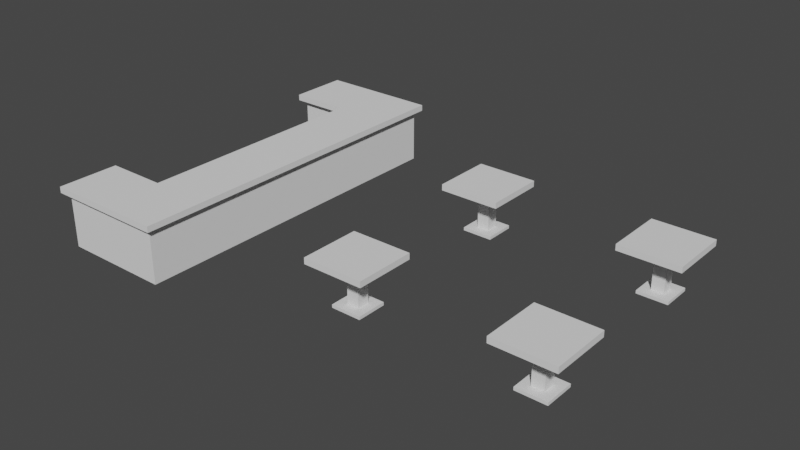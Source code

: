 # Source: bar.blend  (saved by Blender 2.92.15; exported with 4.5.12 LTS)
import bpy
from mathutils import Matrix  # noqa: F401  (used for matrix-valued properties, if any)

bpy.ops.wm.read_factory_settings(use_empty=True)
scene = bpy.context.scene
scene.name = 'Scene'

# ---- collections
col_collection = bpy.data.collections.new('Collection'); scene.collection.children.link(col_collection)

# ---- world
world_world = bpy.data.worlds.new('World'); scene.world = world_world
world_world.use_nodes = True; world_world.node_tree.nodes.clear()
_N = world_world.node_tree.nodes; _L = world_world.node_tree.links
n0 = _N.new('ShaderNodeOutputWorld'); n0.name = 'World Output'; n0.location = (300, 300)
n1 = _N.new('ShaderNodeBackground'); n1.name = 'Background'; n1.location = (10, 300)
n1.inputs[0].default_value = (0.05088, 0.05088, 0.05088, 1.0)
_L.new(n1.outputs[0], n0.inputs[0])
n0.is_active_output = True
world_world.color = (0.05088, 0.05088, 0.05088)
world_world.use_sun_shadow = False
world_world.sun_shadow_jitter_overblur = 0.0

# ---- meshes
me_plane = bpy.data.meshes.new('Plane')
me_plane.from_pydata([(-1.0, -3.0, 0.9), (0.0, -3.0, 0.9), (-1.0, 3.0, 0.9), (0.0, 3.0, 0.9), (-1.0, -2.0, 0.9), (-1.0, 2.0, 0.9), (-2.0, -3.0, 0.9), (-2.0, -2.0, 0.9), (-2.0, 3.0, 0.9), (-2.0, 2.0, 0.9), (-1.0, -3.0, 1.0), (0.0, -3.0, 1.0), (-1.0, 3.0, 1.0), (0.0, 3.0, 1.0), (-1.0, -2.0, 1.0), (-1.0, 2.0, 1.0), (-2.0, -3.0, 1.0), (-2.0, -2.0, 1.0), (-2.0, 3.0, 1.0), (-2.0, 2.0, 1.0), (-0.9, -2.9, 0.0), (-0.1, -2.9, 0.0), (-0.9, 2.9, 0.0), (-0.1, 2.9, 0.0), (-0.9, -2.1, 0.0), (-0.9, 2.1, 0.0), (-1.9, -2.9, 0.0), (-1.9, -2.1, 0.0), (-1.9, 2.9, 0.0), (-1.9, 2.1, 0.0), (-0.9, -2.9, 0.9), (-0.1, -2.9, 0.9), (-0.9, 2.9, 0.9), (-0.1, 2.9, 0.9), (-0.9, -2.1, 0.9), (-0.9, 2.1, 0.9), (-1.9, -2.9, 0.9), (-1.9, -2.1, 0.9), (-1.9, 2.9, 0.9), (-1.9, 2.1, 0.9), (2.0, 1.0, 0.7), (3.0, 1.0, 0.7), (2.0, 2.0, 0.7), (3.0, 2.0, 0.7), (2.0, 1.0, 0.8), (3.0, 1.0, 0.8), (2.0, 2.0, 0.8), (3.0, 2.0, 0.8), (2.4, 1.4, 0.05), (2.6, 1.4, 0.05), (2.4, 1.6, 0.05), (2.6, 1.6, 0.05), (2.4, 1.4, 0.7), (2.6, 1.4, 0.7), (2.4, 1.6, 0.7), (2.6, 1.6, 0.7), (2.25, 1.25, 0.0), (2.75, 1.25, 0.0), (2.25, 1.75, 0.0), (2.75, 1.75, 0.0), (2.25, 1.25, 0.05), (2.75, 1.25, 0.05), (2.25, 1.75, 0.05), (2.75, 1.75, 0.05), (2.0, -2.0, 0.7), (3.0, -2.0, 0.7), (2.0, -1.0, 0.7), (3.0, -1.0, 0.7), (2.0, -2.0, 0.8), (3.0, -2.0, 0.8), (2.0, -1.0, 0.8), (3.0, -1.0, 0.8), (2.4, -1.6, 0.05), (2.6, -1.6, 0.05), (2.4, -1.4, 0.05), (2.6, -1.4, 0.05), (2.4, -1.6, 0.7), (2.6, -1.6, 0.7), (2.4, -1.4, 0.7), (2.6, -1.4, 0.7), (2.25, -1.75, 0.0), (2.75, -1.75, 0.0), (2.25, -1.25, 0.0), (2.75, -1.25, 0.0), (2.25, -1.75, 0.05), (2.75, -1.75, 0.05), (2.25, -1.25, 0.05), (2.75, -1.25, 0.05), (5.0, 1.0, 0.7), (6.0, 1.0, 0.7), (5.0, 2.0, 0.7), (6.0, 2.0, 0.7), (5.0, 1.0, 0.8), (6.0, 1.0, 0.8), (5.0, 2.0, 0.8), (6.0, 2.0, 0.8), (5.4, 1.4, 0.05), (5.6, 1.4, 0.05), (5.4, 1.6, 0.05), (5.6, 1.6, 0.05), (5.4, 1.4, 0.7), (5.6, 1.4, 0.7), (5.4, 1.6, 0.7), (5.6, 1.6, 0.7), (5.25, 1.25, 0.0), (5.75, 1.25, 0.0), (5.25, 1.75, 0.0), (5.75, 1.75, 0.0), (5.25, 1.25, 0.05), (5.75, 1.25, 0.05), (5.25, 1.75, 0.05), (5.75, 1.75, 0.05), (5.0, -2.0, 0.7), (6.0, -2.0, 0.7), (5.0, -1.0, 0.7), (6.0, -1.0, 0.7), (5.0, -2.0, 0.8), (6.0, -2.0, 0.8), (5.0, -1.0, 0.8), (6.0, -1.0, 0.8), (5.4, -1.6, 0.05), (5.6, -1.6, 0.05), (5.4, -1.4, 0.05), (5.6, -1.4, 0.05), (5.4, -1.6, 0.7), (5.6, -1.6, 0.7), (5.4, -1.4, 0.7), (5.6, -1.4, 0.7), (5.25, -1.75, 0.0), (5.75, -1.75, 0.0), (5.25, -1.25, 0.0), (5.75, -1.25, 0.0), (5.25, -1.75, 0.05), (5.75, -1.75, 0.05), (5.25, -1.25, 0.05), (5.75, -1.25, 0.05)], [], [(0, 4, 5, 2, 3, 1), (0, 6, 7, 4), (5, 9, 8, 2), (10, 11, 13, 12, 15, 14), (10, 14, 17, 16), (15, 12, 18, 19), (1, 3, 13, 11), (8, 9, 19, 18), (7, 6, 16, 17), (3, 2, 12, 13), (2, 8, 18, 12), (4, 7, 17, 14), (5, 4, 14, 15), (9, 5, 15, 19), (0, 1, 11, 10), (6, 0, 10, 16), (20, 24, 25, 22, 23, 21), (20, 26, 27, 24), (25, 29, 28, 22), (30, 31, 33, 32, 35, 34), (30, 34, 37, 36), (35, 32, 38, 39), (21, 23, 33, 31), (28, 29, 39, 38), (27, 26, 36, 37), (24, 27, 37, 34), (25, 24, 34, 35), (29, 25, 35, 39), (20, 21, 31, 30), (26, 20, 30, 36), (22, 28, 38, 32, 33, 23), (40, 42, 43, 41), (44, 45, 47, 46), (41, 43, 47, 45), (42, 40, 44, 46), (43, 42, 46, 47), (40, 41, 45, 44), (48, 50, 51, 49), (52, 53, 55, 54), (49, 51, 55, 53), (50, 48, 52, 54), (51, 50, 54, 55), (48, 49, 53, 52), (56, 57, 59, 58), (60, 62, 63, 61), (59, 57, 61, 63), (56, 58, 62, 60), (58, 59, 63, 62), (57, 56, 60, 61), (64, 66, 67, 65), (68, 69, 71, 70), (65, 67, 71, 69), (66, 64, 68, 70), (67, 66, 70, 71), (64, 65, 69, 68), (72, 74, 75, 73), (76, 77, 79, 78), (73, 75, 79, 77), (74, 72, 76, 78), (75, 74, 78, 79), (72, 73, 77, 76), (80, 81, 83, 82), (84, 86, 87, 85), (83, 81, 85, 87), (80, 82, 86, 84), (82, 83, 87, 86), (81, 80, 84, 85), (88, 90, 91, 89), (92, 93, 95, 94), (89, 91, 95, 93), (90, 88, 92, 94), (91, 90, 94, 95), (88, 89, 93, 92), (96, 98, 99, 97), (100, 101, 103, 102), (97, 99, 103, 101), (98, 96, 100, 102), (99, 98, 102, 103), (96, 97, 101, 100), (104, 105, 107, 106), (108, 110, 111, 109), (107, 105, 109, 111), (104, 106, 110, 108), (106, 107, 111, 110), (105, 104, 108, 109), (112, 114, 115, 113), (116, 117, 119, 118), (113, 115, 119, 117), (114, 112, 116, 118), (115, 114, 118, 119), (112, 113, 117, 116), (120, 122, 123, 121), (124, 125, 127, 126), (121, 123, 127, 125), (122, 120, 124, 126), (123, 122, 126, 127), (120, 121, 125, 124), (128, 129, 131, 130), (132, 134, 135, 133), (131, 129, 133, 135), (128, 130, 134, 132), (130, 131, 135, 134), (129, 128, 132, 133)])
_uv = me_plane.uv_layers.new(name='UVMap')
_uv.uv.foreach_set('vector', [0.0, 0.0, 0.0, 0.25, 0.0, 0.75, 0.0, 1.0, 1.0, 1.0, 1.0, 0.0, 0.0, 0.0, 0.0, 0.0, 0.0, 0.25, 0.0, 0.25, 0.0, 0.75, 0.0, 0.75, 0.0, 1.0, 0.0, 1.0, 0.0, 0.0, 1.0, 0.0, 1.0, 1.0, 0.0, 1.0, 0.0, 0.75, 0.0, 0.25, 0.0, 0.0, 0.0, 0.25, 0.0, 0.25, 0.0, 0.0, 0.0, 0.75, 0.0, 1.0, 0.0, 1.0, 0.0, 0.75, 1.0, 0.0, 1.0, 1.0, 1.0, 1.0, 1.0, 0.0, 0.0, 1.0, 0.0, 0.75, 0.0, 0.75, 0.0, 1.0, 0.0, 0.25, 0.0, 0.0, 0.0, 0.0, 0.0, 0.25, 1.0, 1.0, 0.0, 1.0, 0.0, 1.0, 1.0, 1.0, 0.0, 1.0, 0.0, 1.0, 0.0, 1.0, 0.0, 1.0, 0.0, 0.25, 0.0, 0.25, 0.0, 0.25, 0.0, 0.25, 0.0, 0.75, 0.0, 0.25, 0.0, 0.25, 0.0, 0.75, 0.0, 0.75, 0.0, 0.75, 0.0, 0.75, 0.0, 0.75, 0.0, 0.0, 1.0, 0.0, 1.0, 0.0, 0.0, 0.0, 0.0, 0.0, 0.0, 0.0, 0.0, 0.0, 0.0, 0.0, 0.0, 0.0, 0.0, 0.25, 0.0, 0.75, 0.0, 1.0, 1.0, 1.0, 1.0, 0.0, 0.0, 0.0, 0.0, 0.0, 0.0, 0.25, 0.0, 0.25, 0.0, 0.75, 0.0, 0.75, 0.0, 1.0, 0.0, 1.0, 0.0, 0.0, 1.0, 0.0, 1.0, 1.0, 0.0, 1.0, 0.0, 0.75, 0.0, 0.25, 0.0, 0.0, 0.0, 0.25, 0.0, 0.25, 0.0, 0.0, 0.0, 0.75, 0.0, 1.0, 0.0, 1.0, 0.0, 0.75, 1.0, 0.0, 1.0, 1.0, 1.0, 1.0, 1.0, 0.0, 0.0, 1.0, 0.0, 0.75, 0.0, 0.75, 0.0, 1.0, 0.0, 0.25, 0.0, 0.0, 0.0, 0.0, 0.0, 0.25, 0.0, 0.25, 0.0, 0.25, 0.0, 0.25, 0.0, 0.25, 0.0, 0.75, 0.0, 0.25, 0.0, 0.25, 0.0, 0.75, 0.0, 0.75, 0.0, 0.75, 0.0, 0.75, 0.0, 0.75, 0.0, 0.0, 1.0, 0.0, 1.0, 0.0, 0.0, 0.0, 0.0, 0.0, 0.0, 0.0, 0.0, 0.0, 0.0, 0.0, 0.0, 1.0, 0.0, 1.0, 0.0, 1.0, 0.0, 1.0, 1.0, 1.0, 1.0, 1.0, 0.0, 0.0, 0.0, 1.0, 1.0, 1.0, 1.0, 0.0, 0.0, 0.0, 1.0, 0.0, 1.0, 1.0, 0.0, 1.0, 1.0, 0.0, 1.0, 1.0, 1.0, 1.0, 1.0, 0.0, 0.0, 1.0, 0.0, 0.0, 0.0, 0.0, 0.0, 1.0, 1.0, 1.0, 0.0, 1.0, 0.0, 1.0, 1.0, 1.0, 0.0, 0.0, 1.0, 0.0, 1.0, 0.0, 0.0, 0.0, 0.0, 0.0, 0.0, 1.0, 1.0, 1.0, 1.0, 0.0, 0.0, 0.0, 1.0, 0.0, 1.0, 1.0, 0.0, 1.0, 1.0, 0.0, 1.0, 1.0, 1.0, 1.0, 1.0, 0.0, 0.0, 1.0, 0.0, 0.0, 0.0, 0.0, 0.0, 1.0, 1.0, 1.0, 0.0, 1.0, 0.0, 1.0, 1.0, 1.0, 0.0, 0.0, 1.0, 0.0, 1.0, 0.0, 0.0, 0.0, 0.0, 0.0, 1.0, 0.0, 1.0, 1.0, 0.0, 1.0, 0.0, 0.0, 0.0, 1.0, 1.0, 1.0, 1.0, 0.0, 1.0, 1.0, 1.0, 0.0, 1.0, 0.0, 1.0, 1.0, 0.0, 0.0, 0.0, 1.0, 0.0, 1.0, 0.0, 0.0, 0.0, 1.0, 1.0, 1.0, 1.0, 1.0, 0.0, 1.0, 1.0, 0.0, 0.0, 0.0, 0.0, 0.0, 1.0, 0.0, 0.0, 0.0, 0.0, 1.0, 1.0, 1.0, 1.0, 0.0, 0.0, 0.0, 1.0, 0.0, 1.0, 1.0, 0.0, 1.0, 1.0, 0.0, 1.0, 1.0, 1.0, 1.0, 1.0, 0.0, 0.0, 1.0, 0.0, 0.0, 0.0, 0.0, 0.0, 1.0, 1.0, 1.0, 0.0, 1.0, 0.0, 1.0, 1.0, 1.0, 0.0, 0.0, 1.0, 0.0, 1.0, 0.0, 0.0, 0.0, 0.0, 0.0, 0.0, 1.0, 1.0, 1.0, 1.0, 0.0, 0.0, 0.0, 1.0, 0.0, 1.0, 1.0, 0.0, 1.0, 1.0, 0.0, 1.0, 1.0, 1.0, 1.0, 1.0, 0.0, 0.0, 1.0, 0.0, 0.0, 0.0, 0.0, 0.0, 1.0, 1.0, 1.0, 0.0, 1.0, 0.0, 1.0, 1.0, 1.0, 0.0, 0.0, 1.0, 0.0, 1.0, 0.0, 0.0, 0.0, 0.0, 0.0, 1.0, 0.0, 1.0, 1.0, 0.0, 1.0, 0.0, 0.0, 0.0, 1.0, 1.0, 1.0, 1.0, 0.0, 1.0, 1.0, 1.0, 0.0, 1.0, 0.0, 1.0, 1.0, 0.0, 0.0, 0.0, 1.0, 0.0, 1.0, 0.0, 0.0, 0.0, 1.0, 1.0, 1.0, 1.0, 1.0, 0.0, 1.0, 1.0, 0.0, 0.0, 0.0, 0.0, 0.0, 1.0, 0.0, 0.0, 0.0, 0.0, 1.0, 1.0, 1.0, 1.0, 0.0, 0.0, 0.0, 1.0, 0.0, 1.0, 1.0, 0.0, 1.0, 1.0, 0.0, 1.0, 1.0, 1.0, 1.0, 1.0, 0.0, 0.0, 1.0, 0.0, 0.0, 0.0, 0.0, 0.0, 1.0, 1.0, 1.0, 0.0, 1.0, 0.0, 1.0, 1.0, 1.0, 0.0, 0.0, 1.0, 0.0, 1.0, 0.0, 0.0, 0.0, 0.0, 0.0, 0.0, 1.0, 1.0, 1.0, 1.0, 0.0, 0.0, 0.0, 1.0, 0.0, 1.0, 1.0, 0.0, 1.0, 1.0, 0.0, 1.0, 1.0, 1.0, 1.0, 1.0, 0.0, 0.0, 1.0, 0.0, 0.0, 0.0, 0.0, 0.0, 1.0, 1.0, 1.0, 0.0, 1.0, 0.0, 1.0, 1.0, 1.0, 0.0, 0.0, 1.0, 0.0, 1.0, 0.0, 0.0, 0.0, 0.0, 0.0, 1.0, 0.0, 1.0, 1.0, 0.0, 1.0, 0.0, 0.0, 0.0, 1.0, 1.0, 1.0, 1.0, 0.0, 1.0, 1.0, 1.0, 0.0, 1.0, 0.0, 1.0, 1.0, 0.0, 0.0, 0.0, 1.0, 0.0, 1.0, 0.0, 0.0, 0.0, 1.0, 1.0, 1.0, 1.0, 1.0, 0.0, 1.0, 1.0, 0.0, 0.0, 0.0, 0.0, 0.0, 1.0, 0.0, 0.0, 0.0, 0.0, 1.0, 1.0, 1.0, 1.0, 0.0, 0.0, 0.0, 1.0, 0.0, 1.0, 1.0, 0.0, 1.0, 1.0, 0.0, 1.0, 1.0, 1.0, 1.0, 1.0, 0.0, 0.0, 1.0, 0.0, 0.0, 0.0, 0.0, 0.0, 1.0, 1.0, 1.0, 0.0, 1.0, 0.0, 1.0, 1.0, 1.0, 0.0, 0.0, 1.0, 0.0, 1.0, 0.0, 0.0, 0.0, 0.0, 0.0, 0.0, 1.0, 1.0, 1.0, 1.0, 0.0, 0.0, 0.0, 1.0, 0.0, 1.0, 1.0, 0.0, 1.0, 1.0, 0.0, 1.0, 1.0, 1.0, 1.0, 1.0, 0.0, 0.0, 1.0, 0.0, 0.0, 0.0, 0.0, 0.0, 1.0, 1.0, 1.0, 0.0, 1.0, 0.0, 1.0, 1.0, 1.0, 0.0, 0.0, 1.0, 0.0, 1.0, 0.0, 0.0, 0.0, 0.0, 0.0, 1.0, 0.0, 1.0, 1.0, 0.0, 1.0, 0.0, 0.0, 0.0, 1.0, 1.0, 1.0, 1.0, 0.0, 1.0, 1.0, 1.0, 0.0, 1.0, 0.0, 1.0, 1.0, 0.0, 0.0, 0.0, 1.0, 0.0, 1.0, 0.0, 0.0, 0.0, 1.0, 1.0, 1.0, 1.0, 1.0, 0.0, 1.0, 1.0, 0.0, 0.0, 0.0, 0.0, 0.0, 1.0, 0.0])
me_plane.use_remesh_fix_poles = True
me_plane.use_remesh_preserve_attributes = False
me_plane.use_mirror_vertex_groups = False
me_plane.update()

# ---- objects
ob_plane = bpy.data.objects.new('Plane', me_plane)

# ---- transforms, parenting, visibility, modifiers, constraints
ob_plane.location = (0.0, 0.0, 0.0)
ob_plane.lineart.crease_threshold = 0.0

# ---- collection membership
col_collection.objects.link(ob_plane)

# ---- scene / render settings (as saved in the file)
scene.frame_start = 1; scene.frame_end = 250; scene.frame_set(1)
scene.render.engine = 'BLENDER_EEVEE_NEXT'
scene.cycles.use_denoising = False
scene.cycles.samples = 128
scene.cycles.sampling_pattern = 'TABULATED_SOBOL'
scene.cycles.use_adaptive_sampling = False
scene.cycles.use_light_tree = False
scene.view_settings.view_transform = 'Filmic'
bpy.context.view_layer.update()

# ---- added for rendering (the .blend has no active camera and no usable light): camera, sun
cam_auto = bpy.data.cameras.new('AutoCamera')
cam_auto.lens = 50.0
cam_auto.sensor_width = 36.0
cam_auto.clip_end = 1000.0
ob_auto_camera = bpy.data.objects.new('AutoCamera', cam_auto)
scene.collection.objects.link(ob_auto_camera)
ob_auto_camera.location = (11.2984, -11.1581, 7.93871)
ob_auto_camera.rotation_euler = (1.09748, -7.21219e-08, 0.694738)
scene.camera = ob_auto_camera
light_auto_sun = bpy.data.lights.new('AutoSun', 'SUN')
light_auto_sun.energy = 3.0
light_auto_sun.angle = 0.0523599
ob_auto_sun = bpy.data.objects.new('AutoSun', light_auto_sun)
scene.collection.objects.link(ob_auto_sun)
ob_auto_sun.rotation_euler = (0.872665, 0.174533, 0.523599)
bpy.context.view_layer.update()
